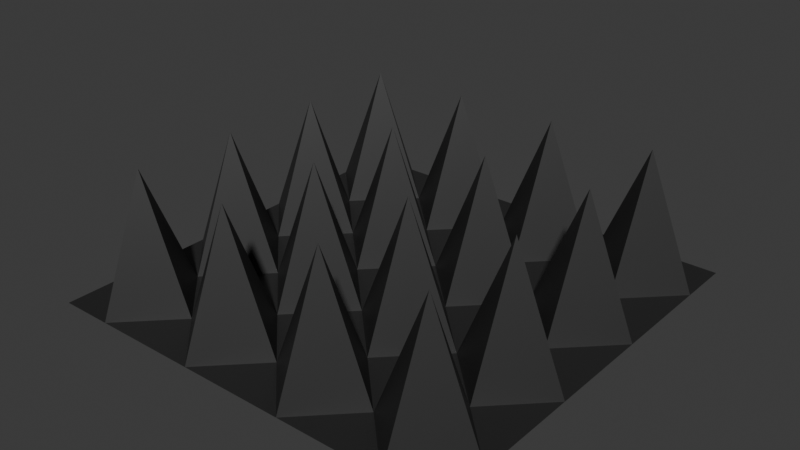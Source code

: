 # Source: spikes.blend  (saved by Blender 4.2.66; exported with 4.5.12 LTS)
import bpy
from mathutils import Matrix  # noqa: F401  (used for matrix-valued properties, if any)

bpy.ops.wm.read_factory_settings(use_empty=True)
scene = bpy.context.scene
scene.name = 'Scene'

# ---- collections
col_collection = bpy.data.collections.new('Collection'); scene.collection.children.link(col_collection)

# ---- materials (node trees are filled in below, after node groups)
mat_material_001 = bpy.data.materials.new('Material.001')

# ---- material node trees
mat_material_001.use_nodes = True; mat_material_001.node_tree.nodes.clear()
_N = mat_material_001.node_tree.nodes; _L = mat_material_001.node_tree.links
n0 = _N.new('ShaderNodeBsdfPrincipled'); n0.name = 'Principled BSDF'; n0.location = (10, 300)
n0.inputs[0].default_value = (0.01974, 0.01974, 0.01974, 1.0)
n1 = _N.new('ShaderNodeOutputMaterial'); n1.name = 'Material Output'; n1.location = (300, 300)
_L.new(n0.outputs[0], n1.inputs[0])
n1.is_active_output = True

# ---- world
world_world = bpy.data.worlds.new('World'); scene.world = world_world
world_world.use_nodes = True; world_world.node_tree.nodes.clear()
_N = world_world.node_tree.nodes; _L = world_world.node_tree.links
n0 = _N.new('ShaderNodeOutputWorld'); n0.name = 'World Output'; n0.location = (300, 300)
n1 = _N.new('ShaderNodeBackground'); n1.name = 'Background'; n1.location = (10, 300)
n1.inputs[0].default_value = (0.05088, 0.05088, 0.05088, 1.0)
_L.new(n1.outputs[0], n0.inputs[0])
n0.is_active_output = True
world_world.color = (0.05088, 0.05088, 0.05088)
world_world.sun_shadow_jitter_overblur = 0.0

# ---- meshes
me_plane = bpy.data.meshes.new('Plane')
me_plane.from_pydata([(-0.5, -0.5, -0.05), (0.5, -0.5, -0.05), (-0.5, 0.5, -0.05), (0.5, 0.5, -0.05), (-0.5, 0.0, -0.05), (0.0, -0.5, -0.05), (0.5, 0.0, -0.05), (0.0, 0.5, -0.05), (0.0, 0.0, -0.05), (-0.5, -0.25, -0.05), (0.25, -0.5, -0.05), (0.5, 0.25, -0.05), (-0.25, 0.5, -0.05), (-0.5, 0.25, -0.05), (-0.25, -0.5, -0.05), (0.5, -0.25, -0.05), (0.25, 0.5, -0.05), (0.0, 0.25, -0.05), (0.0, -0.25, -0.05), (-0.25, 0.0, -0.05), (0.25, 0.0, -0.05), (0.25, -0.25, -0.05), (-0.25, -0.25, -0.05), (-0.25, 0.25, -0.05), (0.25, 0.25, -0.05), (-0.5, -0.375, -0.05), (0.375, -0.5, -0.05), (0.5, 0.375, -0.05), (-0.375, 0.5, -0.05), (-0.5, 0.125, -0.05), (-0.125, -0.5, -0.05), (0.5, -0.125, -0.05), (0.125, 0.5, -0.05), (0.0, 0.375, -0.05), (0.0, -0.125, -0.05), (-0.375, 0.0, -0.05), (0.125, 0.0, -0.05), (-0.5, -0.125, -0.05), (0.125, -0.5, -0.05), (0.5, 0.125, -0.05), (-0.125, 0.5, -0.05), (-0.5, 0.375, -0.05), (-0.375, -0.5, -0.05), (0.5, -0.375, -0.05), (0.375, 0.5, -0.05), (0.0, 0.125, -0.05), (0.0, -0.375, -0.05), (-0.125, 0.0, -0.05), (0.375, 0.0, -0.05), (0.25, -0.125, -0.05), (0.25, -0.375, -0.05), (0.125, -0.25, -0.05), (0.375, -0.25, -0.05), (-0.25, -0.125, -0.05), (-0.25, -0.375, -0.05), (-0.375, -0.25, -0.05), (-0.125, -0.25, -0.05), (-0.25, 0.375, -0.05), (-0.25, 0.125, -0.05), (-0.375, 0.25, -0.05), (-0.125, 0.25, -0.05), (0.25, 0.375, -0.05), (0.25, 0.125, -0.05), (0.125, 0.25, -0.05), (0.375, 0.25, -0.05), (0.375, 0.125, 0.256), (0.125, 0.125, 0.256), (0.125, 0.375, 0.256), (-0.125, 0.125, 0.256), (-0.375, 0.125, 0.256), (-0.375, 0.375, 0.256), (-0.125, -0.375, 0.256), (-0.375, -0.375, 0.256), (-0.375, -0.125, 0.256), (0.375, -0.375, 0.256), (0.125, -0.375, 0.256), (0.125, -0.125, 0.256), (0.375, -0.125, 0.256), (-0.125, -0.125, 0.256), (-0.125, 0.375, 0.256), (0.375, 0.375, 0.256)], [], [(27, 44, 80), (33, 40, 79), (34, 47, 78), (31, 48, 77), (49, 36, 76), (50, 51, 75), (43, 52, 74), (53, 35, 73), (54, 55, 72), (46, 56, 71), (57, 28, 70), (58, 59, 69), (45, 60, 68), (61, 32, 67), (62, 63, 66), (39, 64, 65), (62, 64, 24), (48, 62, 20), (48, 39, 65), (45, 63, 17), (36, 45, 8), (36, 62, 66), (33, 32, 7), (63, 33, 17), (63, 61, 67), (58, 60, 23), (47, 58, 19), (47, 45, 68), (29, 59, 13), (35, 29, 4), (35, 58, 69), (41, 28, 2), (59, 41, 13), (59, 57, 70), (54, 56, 22), (30, 54, 14), (30, 46, 71), (25, 55, 9), (42, 25, 0), (42, 54, 72), (37, 35, 4), (55, 37, 9), (55, 53, 73), (50, 52, 21), (26, 50, 10), (26, 43, 74), (46, 51, 18), (38, 46, 5), (38, 50, 75), (34, 36, 8), (51, 34, 18), (51, 49, 76), (49, 48, 20), (52, 49, 21), (52, 31, 77), (53, 47, 19), (56, 53, 22), (56, 34, 78), (57, 40, 12), (60, 57, 23), (60, 33, 79), (61, 44, 16), (64, 61, 24), (64, 27, 80), (27, 3, 44), (33, 7, 40), (34, 8, 47), (31, 6, 48), (49, 20, 36), (50, 21, 51), (43, 15, 52), (53, 19, 35), (54, 22, 55), (46, 18, 56), (57, 12, 28), (58, 23, 59), (45, 17, 60), (61, 16, 32), (62, 24, 63), (39, 11, 64), (62, 65, 64), (48, 65, 62), (48, 6, 39), (45, 66, 63), (36, 66, 45), (36, 20, 62), (33, 67, 32), (63, 67, 33), (63, 24, 61), (58, 68, 60), (47, 68, 58), (47, 8, 45), (29, 69, 59), (35, 69, 29), (35, 19, 58), (41, 70, 28), (59, 70, 41), (59, 23, 57), (54, 71, 56), (30, 71, 54), (30, 5, 46), (25, 72, 55), (42, 72, 25), (42, 14, 54), (37, 73, 35), (55, 73, 37), (55, 22, 53), (50, 74, 52), (26, 74, 50), (26, 1, 43), (46, 75, 51), (38, 75, 46), (38, 10, 50), (34, 76, 36), (51, 76, 34), (51, 21, 49), (49, 77, 48), (52, 77, 49), (52, 15, 31), (53, 78, 47), (56, 78, 53), (56, 18, 34), (57, 79, 40), (60, 79, 57), (60, 17, 33), (61, 80, 44), (64, 80, 61), (64, 11, 27)])
_uv = me_plane.uv_layers.new(name='UVMap')
_uv.uv.foreach_set('vector', [1.0, 0.875, 0.875, 1.0, 0.875, 0.875, 0.5, 0.875, 0.375, 1.0, 0.375, 0.875, 0.5, 0.375, 0.375, 0.5, 0.375, 0.375, 1.0, 0.375, 0.875, 0.5, 0.875, 0.375, 0.75, 0.375, 0.625, 0.5, 0.625, 0.375, 0.75, 0.125, 0.625, 0.25, 0.625, 0.125, 1.0, 0.125, 0.875, 0.25, 0.875, 0.125, 0.25, 0.375, 0.125, 0.5, 0.125, 0.375, 0.25, 0.125, 0.125, 0.25, 0.125, 0.125, 0.5, 0.125, 0.375, 0.25, 0.375, 0.125, 0.25, 0.875, 0.125, 1.0, 0.125, 0.875, 0.25, 0.625, 0.125, 0.75, 0.125, 0.625, 0.5, 0.625, 0.375, 0.75, 0.375, 0.625, 0.75, 0.875, 0.625, 1.0, 0.625, 0.875, 0.75, 0.625, 0.625, 0.75, 0.625, 0.625, 1.0, 0.625, 0.875, 0.75, 0.875, 0.625, 0.75, 0.625, 0.875, 0.75, 0.75, 0.75, 0.875, 0.5, 0.75, 0.625, 0.75, 0.5, 0.875, 0.5, 1.0, 0.625, 0.875, 0.625, 0.5, 0.625, 0.625, 0.75, 0.5, 0.75, 0.625, 0.5, 0.5, 0.625, 0.5, 0.5, 0.625, 0.5, 0.75, 0.625, 0.625, 0.625, 0.5, 0.875, 0.625, 1.0, 0.5, 1.0, 0.625, 0.75, 0.5, 0.875, 0.5, 0.75, 0.625, 0.75, 0.75, 0.875, 0.625, 0.875, 0.25, 0.625, 0.375, 0.75, 0.25, 0.75, 0.375, 0.5, 0.25, 0.625, 0.25, 0.5, 0.375, 0.5, 0.5, 0.625, 0.375, 0.625, 0.0, 0.625, 0.125, 0.75, 0.0, 0.75, 0.125, 0.5, 0.0, 0.625, 0.0, 0.5, 0.125, 0.5, 0.25, 0.625, 0.125, 0.625, 0.0, 0.875, 0.125, 1.0, 0.0, 1.0, 0.125, 0.75, 0.0, 0.875, 0.0, 0.75, 0.125, 0.75, 0.25, 0.875, 0.125, 0.875, 0.25, 0.125, 0.375, 0.25, 0.25, 0.25, 0.375, 0.0, 0.25, 0.125, 0.25, 0.0, 0.375, 0.0, 0.5, 0.125, 0.375, 0.125, 0.0, 0.125, 0.125, 0.25, 0.0, 0.25, 0.125, 0.0, 0.0, 0.125, 0.0, 0.0, 0.125, 0.0, 0.25, 0.125, 0.125, 0.125, 0.0, 0.375, 0.125, 0.5, 0.0, 0.5, 0.125, 0.25, 0.0, 0.375, 0.0, 0.25, 0.125, 0.25, 0.25, 0.375, 0.125, 0.375, 0.75, 0.125, 0.875, 0.25, 0.75, 0.25, 0.875, 0.0, 0.75, 0.125, 0.75, 0.0, 0.875, 0.0, 1.0, 0.125, 0.875, 0.125, 0.5, 0.125, 0.625, 0.25, 0.5, 0.25, 0.625, 0.0, 0.5, 0.125, 0.5, 0.0, 0.625, 0.0, 0.75, 0.125, 0.625, 0.125, 0.5, 0.375, 0.625, 0.5, 0.5, 0.5, 0.625, 0.25, 0.5, 0.375, 0.5, 0.25, 0.625, 0.25, 0.75, 0.375, 0.625, 0.375, 0.75, 0.375, 0.875, 0.5, 0.75, 0.5, 0.875, 0.25, 0.75, 0.375, 0.75, 0.25, 0.875, 0.25, 1.0, 0.375, 0.875, 0.375, 0.25, 0.375, 0.375, 0.5, 0.25, 0.5, 0.375, 0.25, 0.25, 0.375, 0.25, 0.25, 0.375, 0.25, 0.5, 0.375, 0.375, 0.375, 0.25, 0.875, 0.375, 1.0, 0.25, 1.0, 0.375, 0.75, 0.25, 0.875, 0.25, 0.75, 0.375, 0.75, 0.5, 0.875, 0.375, 0.875, 0.75, 0.875, 0.875, 1.0, 0.75, 1.0, 0.875, 0.75, 0.75, 0.875, 0.75, 0.75, 0.875, 0.75, 1.0, 0.875, 0.875, 0.875, 1.0, 0.875, 1.0, 1.0, 0.875, 1.0, 0.5, 0.875, 0.5, 1.0, 0.375, 1.0, 0.5, 0.375, 0.5, 0.5, 0.375, 0.5, 1.0, 0.375, 1.0, 0.5, 0.875, 0.5, 0.75, 0.375, 0.75, 0.5, 0.625, 0.5, 0.75, 0.125, 0.75, 0.25, 0.625, 0.25, 1.0, 0.125, 1.0, 0.25, 0.875, 0.25, 0.25, 0.375, 0.25, 0.5, 0.125, 0.5, 0.25, 0.125, 0.25, 0.25, 0.125, 0.25, 0.5, 0.125, 0.5, 0.25, 0.375, 0.25, 0.25, 0.875, 0.25, 1.0, 0.125, 1.0, 0.25, 0.625, 0.25, 0.75, 0.125, 0.75, 0.5, 0.625, 0.5, 0.75, 0.375, 0.75, 0.75, 0.875, 0.75, 1.0, 0.625, 1.0, 0.75, 0.625, 0.75, 0.75, 0.625, 0.75, 1.0, 0.625, 1.0, 0.75, 0.875, 0.75, 0.75, 0.625, 0.875, 0.625, 0.875, 0.75, 0.875, 0.5, 0.875, 0.625, 0.75, 0.625, 0.875, 0.5, 1.0, 0.5, 1.0, 0.625, 0.5, 0.625, 0.625, 0.625, 0.625, 0.75, 0.625, 0.5, 0.625, 0.625, 0.5, 0.625, 0.625, 0.5, 0.75, 0.5, 0.75, 0.625, 0.5, 0.875, 0.625, 0.875, 0.625, 1.0, 0.625, 0.75, 0.625, 0.875, 0.5, 0.875, 0.625, 0.75, 0.75, 0.75, 0.75, 0.875, 0.25, 0.625, 0.375, 0.625, 0.375, 0.75, 0.375, 0.5, 0.375, 0.625, 0.25, 0.625, 0.375, 0.5, 0.5, 0.5, 0.5, 0.625, 0.0, 0.625, 0.125, 0.625, 0.125, 0.75, 0.125, 0.5, 0.125, 0.625, 0.0, 0.625, 0.125, 0.5, 0.25, 0.5, 0.25, 0.625, 0.0, 0.875, 0.125, 0.875, 0.125, 1.0, 0.125, 0.75, 0.125, 0.875, 0.0, 0.875, 0.125, 0.75, 0.25, 0.75, 0.25, 0.875, 0.25, 0.125, 0.375, 0.125, 0.375, 0.25, 0.375, 0.0, 0.375, 0.125, 0.25, 0.125, 0.375, 0.0, 0.5, 0.0, 0.5, 0.125, 0.0, 0.125, 0.125, 0.125, 0.125, 0.25, 0.125, 0.0, 0.125, 0.125, 0.0, 0.125, 0.125, 0.0, 0.25, 0.0, 0.25, 0.125, 0.0, 0.375, 0.125, 0.375, 0.125, 0.5, 0.125, 0.25, 0.125, 0.375, 0.0, 0.375, 0.125, 0.25, 0.25, 0.25, 0.25, 0.375, 0.75, 0.125, 0.875, 0.125, 0.875, 0.25, 0.875, 0.0, 0.875, 0.125, 0.75, 0.125, 0.875, 0.0, 1.0, 0.0, 1.0, 0.125, 0.5, 0.125, 0.625, 0.125, 0.625, 0.25, 0.625, 0.0, 0.625, 0.125, 0.5, 0.125, 0.625, 0.0, 0.75, 0.0, 0.75, 0.125, 0.5, 0.375, 0.625, 0.375, 0.625, 0.5, 0.625, 0.25, 0.625, 0.375, 0.5, 0.375, 0.625, 0.25, 0.75, 0.25, 0.75, 0.375, 0.75, 0.375, 0.875, 0.375, 0.875, 0.5, 0.875, 0.25, 0.875, 0.375, 0.75, 0.375, 0.875, 0.25, 1.0, 0.25, 1.0, 0.375, 0.25, 0.375, 0.375, 0.375, 0.375, 0.5, 0.375, 0.25, 0.375, 0.375, 0.25, 0.375, 0.375, 0.25, 0.5, 0.25, 0.5, 0.375, 0.25, 0.875, 0.375, 0.875, 0.375, 1.0, 0.375, 0.75, 0.375, 0.875, 0.25, 0.875, 0.375, 0.75, 0.5, 0.75, 0.5, 0.875, 0.75, 0.875, 0.875, 0.875, 0.875, 1.0, 0.875, 0.75, 0.875, 0.875, 0.75, 0.875, 0.875, 0.75, 1.0, 0.75, 1.0, 0.875])
me_plane.materials.append(mat_material_001)
me_plane.update()

# ---- objects
ob_plane = bpy.data.objects.new('Plane', me_plane)

# ---- transforms, parenting, visibility, modifiers, constraints
ob_plane.location = (0.0, 0.0, 0.0)

# ---- collection membership
col_collection.objects.link(ob_plane)

# ---- scene / render settings (as saved in the file)
scene.frame_start = 1; scene.frame_end = 250; scene.frame_set(1)
scene.render.engine = 'BLENDER_EEVEE_NEXT'
bpy.context.view_layer.update()

# ---- added for rendering (the .blend has no active camera and no usable light): camera, sun
cam_auto = bpy.data.cameras.new('AutoCamera')
cam_auto.lens = 50.0
cam_auto.sensor_width = 36.0
cam_auto.clip_end = 1000.0
ob_auto_camera = bpy.data.objects.new('AutoCamera', cam_auto)
scene.collection.objects.link(ob_auto_camera)
ob_auto_camera.location = (1.33874, -1.60649, 1.17399)
ob_auto_camera.rotation_euler = (1.09748, -7.21219e-08, 0.694738)
scene.camera = ob_auto_camera
light_auto_sun = bpy.data.lights.new('AutoSun', 'SUN')
light_auto_sun.energy = 3.0
light_auto_sun.angle = 0.0523599
ob_auto_sun = bpy.data.objects.new('AutoSun', light_auto_sun)
scene.collection.objects.link(ob_auto_sun)
ob_auto_sun.rotation_euler = (0.872665, 0.174533, 0.523599)
bpy.context.view_layer.update()
